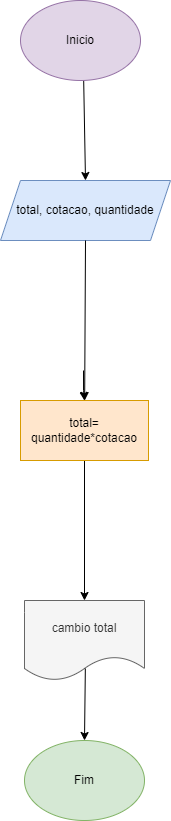

The diagram above was exported from draw.io. Its source (the exported page's mxGraphModel, read from the mxfile embedded in the PNG):
<mxGraphModel dx="756" dy="448" grid="1" gridSize="10" guides="1" tooltips="1" connect="1" arrows="1" fold="1" page="1" pageScale="1" pageWidth="827" pageHeight="1169" math="0" shadow="0">
  <root>
    <mxCell id="0" />
    <mxCell id="1" parent="0" />
    <mxCell id="hC8pPEpWfoox0PD2YqNX-2" value="total, cotacao, quantidade" style="shape=parallelogram;perimeter=parallelogramPerimeter;whiteSpace=wrap;html=1;fixedSize=1;fillColor=#dae8fc;strokeColor=#6c8ebf;" vertex="1" parent="1">
      <mxGeometry x="330" y="250" width="170" height="60" as="geometry" />
    </mxCell>
    <mxCell id="hC8pPEpWfoox0PD2YqNX-5" value="cambio total" style="shape=document;whiteSpace=wrap;html=1;boundedLbl=1;fillColor=#f5f5f5;strokeColor=#666666;fontColor=#333333;" vertex="1" parent="1">
      <mxGeometry x="354" y="670" width="120" height="80" as="geometry" />
    </mxCell>
    <mxCell id="hC8pPEpWfoox0PD2YqNX-6" value="" style="endArrow=classic;html=1;rounded=0;exitX=0.5;exitY=1;exitDx=0;exitDy=0;entryX=0.5;entryY=0;entryDx=0;entryDy=0;" edge="1" parent="1" target="hC8pPEpWfoox0PD2YqNX-2">
      <mxGeometry width="50" height="50" relative="1" as="geometry">
        <mxPoint x="413" y="140" as="sourcePoint" />
        <mxPoint x="460" y="200" as="targetPoint" />
        <Array as="points" />
      </mxGeometry>
    </mxCell>
    <mxCell id="hC8pPEpWfoox0PD2YqNX-7" value="" style="endArrow=classic;html=1;rounded=0;exitX=0.5;exitY=1;exitDx=0;exitDy=0;" edge="1" parent="1" source="hC8pPEpWfoox0PD2YqNX-2" target="hC8pPEpWfoox0PD2YqNX-17">
      <mxGeometry width="50" height="50" relative="1" as="geometry">
        <mxPoint x="440" y="420" as="sourcePoint" />
        <mxPoint x="413" y="380" as="targetPoint" />
      </mxGeometry>
    </mxCell>
    <mxCell id="hC8pPEpWfoox0PD2YqNX-8" value="" style="endArrow=classic;html=1;rounded=0;" edge="1" parent="1">
      <mxGeometry width="50" height="50" relative="1" as="geometry">
        <mxPoint x="414" y="510" as="sourcePoint" />
        <mxPoint x="414" y="530" as="targetPoint" />
      </mxGeometry>
    </mxCell>
    <mxCell id="hC8pPEpWfoox0PD2YqNX-9" value="" style="endArrow=classic;html=1;rounded=0;entryX=0.5;entryY=0;entryDx=0;entryDy=0;exitX=0.507;exitY=0.85;exitDx=0;exitDy=0;exitPerimeter=0;" edge="1" parent="1" source="hC8pPEpWfoox0PD2YqNX-5" target="hC8pPEpWfoox0PD2YqNX-11">
      <mxGeometry width="50" height="50" relative="1" as="geometry">
        <mxPoint x="414" y="760" as="sourcePoint" />
        <mxPoint x="413" y="770" as="targetPoint" />
        <Array as="points" />
      </mxGeometry>
    </mxCell>
    <mxCell id="hC8pPEpWfoox0PD2YqNX-10" value="Inicio" style="ellipse;whiteSpace=wrap;html=1;fillColor=#e1d5e7;strokeColor=#9673a6;" vertex="1" parent="1">
      <mxGeometry x="350" y="70" width="120" height="80" as="geometry" />
    </mxCell>
    <mxCell id="hC8pPEpWfoox0PD2YqNX-11" value="Fim" style="ellipse;whiteSpace=wrap;html=1;fillColor=#d5e8d4;strokeColor=#82b366;" vertex="1" parent="1">
      <mxGeometry x="354" y="810" width="120" height="80" as="geometry" />
    </mxCell>
    <mxCell id="hC8pPEpWfoox0PD2YqNX-13" value="" style="endArrow=classic;html=1;rounded=0;entryX=0.5;entryY=0;entryDx=0;entryDy=0;exitX=0.5;exitY=1;exitDx=0;exitDy=0;" edge="1" parent="1" source="hC8pPEpWfoox0PD2YqNX-17" target="hC8pPEpWfoox0PD2YqNX-5">
      <mxGeometry width="50" height="50" relative="1" as="geometry">
        <mxPoint x="414" y="550" as="sourcePoint" />
        <mxPoint x="500" y="500" as="targetPoint" />
      </mxGeometry>
    </mxCell>
    <mxCell id="hC8pPEpWfoox0PD2YqNX-26" value="" style="edgeStyle=orthogonalEdgeStyle;rounded=0;orthogonalLoop=1;jettySize=auto;html=1;" edge="1" parent="1" target="hC8pPEpWfoox0PD2YqNX-17">
      <mxGeometry relative="1" as="geometry">
        <mxPoint x="413" y="440" as="sourcePoint" />
      </mxGeometry>
    </mxCell>
    <mxCell id="hC8pPEpWfoox0PD2YqNX-17" value="total= quantidade*cotacao" style="rounded=0;whiteSpace=wrap;html=1;fillColor=#ffe6cc;strokeColor=#d79b00;" vertex="1" parent="1">
      <mxGeometry x="350" y="470" width="128" height="60" as="geometry" />
    </mxCell>
    <mxCell id="hC8pPEpWfoox0PD2YqNX-20" style="edgeStyle=orthogonalEdgeStyle;rounded=0;orthogonalLoop=1;jettySize=auto;html=1;" edge="1" parent="1">
      <mxGeometry relative="1" as="geometry">
        <mxPoint x="414" y="510" as="targetPoint" />
        <mxPoint x="414" y="510" as="sourcePoint" />
      </mxGeometry>
    </mxCell>
  </root>
</mxGraphModel>